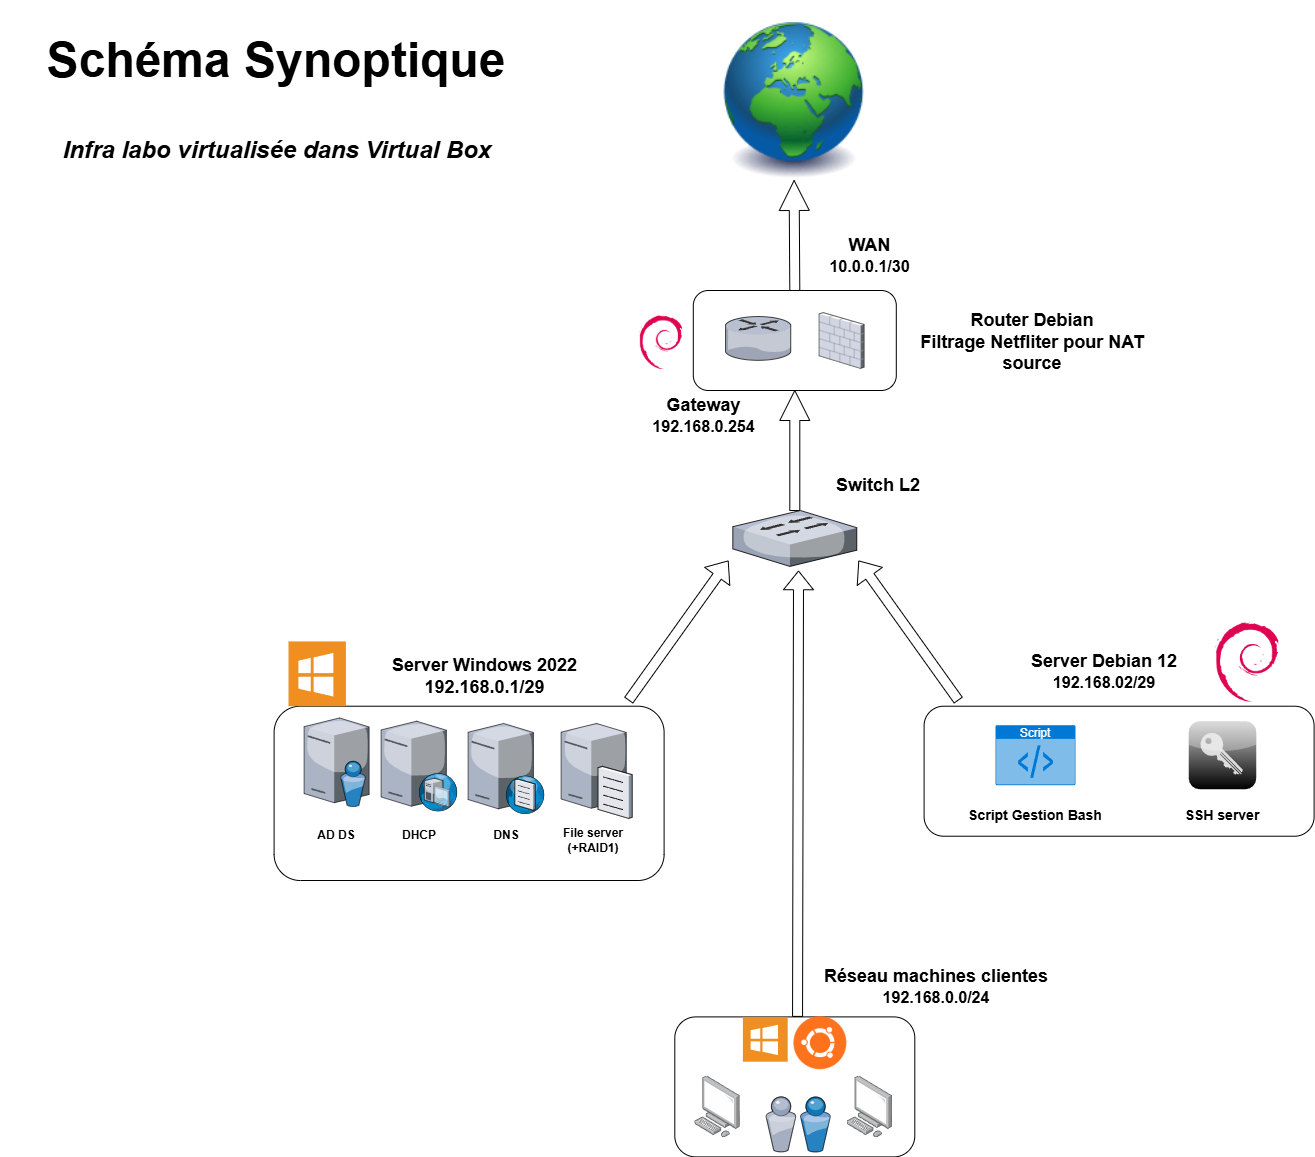

The diagram above was exported from draw.io. Its source (the exported page's mxGraphModel, read from the mxfile embedded in the PNG):
<mxGraphModel dx="3141" dy="1098" grid="1" gridSize="10" guides="1" tooltips="1" connect="1" arrows="1" fold="1" page="1" pageScale="1" pageWidth="827" pageHeight="1169" math="0" shadow="0">
  <root>
    <mxCell id="0" />
    <mxCell id="1" parent="0" />
    <mxCell id="RlulPBKQhHApN7nZ32I0-9" value="" style="rounded=1;whiteSpace=wrap;html=1;" parent="1" vertex="1">
      <mxGeometry x="755.6" y="705.7099999999999" width="390" height="130" as="geometry" />
    </mxCell>
    <mxCell id="YZIWid48ANpCS1TSD1AY-3" style="edgeStyle=orthogonalEdgeStyle;shape=arrow;rounded=0;orthogonalLoop=1;jettySize=auto;html=1;exitX=0.5;exitY=0;exitDx=0;exitDy=0;entryX=0.5;entryY=1;entryDx=0;entryDy=0;" edge="1" parent="1" source="RlulPBKQhHApN7nZ32I0-10" target="RlulPBKQhHApN7nZ32I0-15">
      <mxGeometry relative="1" as="geometry" />
    </mxCell>
    <mxCell id="RlulPBKQhHApN7nZ32I0-10" value="" style="rounded=1;whiteSpace=wrap;html=1;" parent="1" vertex="1">
      <mxGeometry x="524.8000000000001" y="290" width="203" height="100" as="geometry" />
    </mxCell>
    <mxCell id="RlulPBKQhHApN7nZ32I0-11" value="" style="rounded=1;whiteSpace=wrap;html=1;" parent="1" vertex="1">
      <mxGeometry x="506.3" y="1016.4" width="240" height="140" as="geometry" />
    </mxCell>
    <mxCell id="RlulPBKQhHApN7nZ32I0-1" value="" style="image;points=[];aspect=fixed;html=1;align=center;shadow=0;dashed=0;image=img/lib/allied_telesis/computer_and_terminals/Personal_Computer.svg;" parent="1" vertex="1">
      <mxGeometry x="526.3000000000001" y="1075.5" width="45.6" height="61.800000000000004" as="geometry" />
    </mxCell>
    <mxCell id="RlulPBKQhHApN7nZ32I0-3" value="" style="image;points=[];aspect=fixed;html=1;align=center;shadow=0;dashed=0;image=img/lib/allied_telesis/computer_and_terminals/Personal_Computer.svg;" parent="1" vertex="1">
      <mxGeometry x="678.5000000000001" y="1075.5" width="45.6" height="61.800000000000004" as="geometry" />
    </mxCell>
    <mxCell id="RlulPBKQhHApN7nZ32I0-8" value="" style="rounded=1;whiteSpace=wrap;html=1;" parent="1" vertex="1">
      <mxGeometry x="105.6" y="705.71" width="390" height="174.29" as="geometry" />
    </mxCell>
    <mxCell id="RlulPBKQhHApN7nZ32I0-12" value="" style="verticalLabelPosition=bottom;sketch=0;aspect=fixed;html=1;verticalAlign=top;strokeColor=none;align=center;outlineConnect=0;shape=mxgraph.citrix.directory_server;" parent="1" vertex="1">
      <mxGeometry x="135.6" y="717.4599999999999" width="65" height="88.5" as="geometry" />
    </mxCell>
    <mxCell id="RlulPBKQhHApN7nZ32I0-13" value="" style="verticalLabelPosition=bottom;sketch=0;aspect=fixed;html=1;verticalAlign=top;strokeColor=none;align=center;outlineConnect=0;shape=mxgraph.citrix.dhcp_server;" parent="1" vertex="1">
      <mxGeometry x="212.6" y="720.7099999999999" width="76" height="90" as="geometry" />
    </mxCell>
    <mxCell id="RlulPBKQhHApN7nZ32I0-14" value="" style="verticalLabelPosition=bottom;sketch=0;aspect=fixed;html=1;verticalAlign=top;strokeColor=none;align=center;outlineConnect=0;shape=mxgraph.citrix.dns_server;" parent="1" vertex="1">
      <mxGeometry x="299.6" y="720.7099999999999" width="76.5" height="92.5" as="geometry" />
    </mxCell>
    <mxCell id="RlulPBKQhHApN7nZ32I0-15" value="" style="image;html=1;image=img/lib/clip_art/general/Earth_globe_128x128.png" parent="1" vertex="1">
      <mxGeometry x="555.6" y="20" width="140" height="160" as="geometry" />
    </mxCell>
    <mxCell id="RlulPBKQhHApN7nZ32I0-16" value="" style="verticalLabelPosition=bottom;sketch=0;aspect=fixed;html=1;verticalAlign=top;strokeColor=none;align=center;outlineConnect=0;shape=mxgraph.citrix.users;" parent="1" vertex="1">
      <mxGeometry x="597.3000000000001" y="1096.4" width="64.5" height="55" as="geometry" />
    </mxCell>
    <mxCell id="RlulPBKQhHApN7nZ32I0-6" value="" style="verticalLabelPosition=bottom;sketch=0;aspect=fixed;html=1;verticalAlign=top;strokeColor=none;align=center;outlineConnect=0;shape=mxgraph.citrix.router;" parent="1" vertex="1">
      <mxGeometry x="557" y="316.07" width="65.94" height="43.75" as="geometry" />
    </mxCell>
    <mxCell id="RlulPBKQhHApN7nZ32I0-7" value="" style="verticalLabelPosition=bottom;sketch=0;aspect=fixed;html=1;verticalAlign=top;strokeColor=none;align=center;outlineConnect=0;shape=mxgraph.citrix.firewall;" parent="1" vertex="1">
      <mxGeometry x="650.64" y="312.12" width="44.96" height="55.75" as="geometry" />
    </mxCell>
    <mxCell id="RlulPBKQhHApN7nZ32I0-17" value="" style="verticalLabelPosition=bottom;sketch=0;aspect=fixed;html=1;verticalAlign=top;strokeColor=none;align=center;outlineConnect=0;shape=mxgraph.citrix.file_server;" parent="1" vertex="1">
      <mxGeometry x="392.6" y="720.7099999999999" width="71" height="97" as="geometry" />
    </mxCell>
    <mxCell id="RlulPBKQhHApN7nZ32I0-18" value="Script" style="html=1;whiteSpace=wrap;strokeColor=none;fillColor=#0079D6;labelPosition=center;verticalLabelPosition=middle;verticalAlign=top;align=center;fontSize=12;outlineConnect=0;spacingTop=-6;fontColor=#FFFFFF;sketch=0;shape=mxgraph.sitemap.script;" parent="1" vertex="1">
      <mxGeometry x="827" y="724.7099999999999" width="80" height="60" as="geometry" />
    </mxCell>
    <mxCell id="RlulPBKQhHApN7nZ32I0-20" value="" style="shape=image;html=1;verticalAlign=top;verticalLabelPosition=bottom;labelBackgroundColor=#ffffff;imageAspect=0;aspect=fixed;image=https://cdn1.iconfinder.com/data/icons/Vista-Inspirate_1.0/128x128/apps/debian.png" parent="1" vertex="1">
      <mxGeometry x="1035.6" y="617.7099999999999" width="88" height="88" as="geometry" />
    </mxCell>
    <mxCell id="RlulPBKQhHApN7nZ32I0-21" value="" style="shape=image;html=1;verticalAlign=top;verticalLabelPosition=bottom;labelBackgroundColor=#ffffff;imageAspect=0;aspect=fixed;image=https://cdn1.iconfinder.com/data/icons/Vista-Inspirate_1.0/128x128/apps/debian.png" parent="1" vertex="1">
      <mxGeometry x="463.33" y="312.11999999999995" width="59.84" height="59.84" as="geometry" />
    </mxCell>
    <mxCell id="RlulPBKQhHApN7nZ32I0-22" value="" style="shadow=0;dashed=0;html=1;strokeColor=none;fillColor=#EF8F21;labelPosition=center;verticalLabelPosition=bottom;verticalAlign=top;align=center;outlineConnect=0;shape=mxgraph.veeam.ms_windows;" parent="1" vertex="1">
      <mxGeometry x="120" y="640.91" width="57.4" height="64.8" as="geometry" />
    </mxCell>
    <mxCell id="RlulPBKQhHApN7nZ32I0-24" value="" style="shape=image;html=1;verticalAlign=top;verticalLabelPosition=bottom;labelBackgroundColor=#ffffff;imageAspect=0;aspect=fixed;image=https://cdn1.iconfinder.com/data/icons/operating-system-flat-1/30/ubuntu-128.png" parent="1" vertex="1">
      <mxGeometry x="619.2" y="1010" width="65.5" height="65.5" as="geometry" />
    </mxCell>
    <mxCell id="RlulPBKQhHApN7nZ32I0-25" value="" style="shadow=0;dashed=0;html=1;strokeColor=none;fillColor=#EF8F21;labelPosition=center;verticalLabelPosition=bottom;verticalAlign=top;align=center;outlineConnect=0;shape=mxgraph.veeam.ms_windows;" parent="1" vertex="1">
      <mxGeometry x="574.4" y="1016.4" width="44.8" height="44.8" as="geometry" />
    </mxCell>
    <mxCell id="RlulPBKQhHApN7nZ32I0-27" value="" style="verticalLabelPosition=bottom;sketch=0;aspect=fixed;html=1;verticalAlign=top;strokeColor=none;align=center;outlineConnect=0;shape=mxgraph.citrix.role_security;fillColor=#CCCCCC;gradientColor=#000000;gradientDirection=south;" parent="1" vertex="1">
      <mxGeometry x="1020" y="720.7099999999999" width="68" height="68" as="geometry" />
    </mxCell>
    <mxCell id="YZIWid48ANpCS1TSD1AY-9" style="edgeStyle=orthogonalEdgeStyle;shape=arrow;rounded=0;orthogonalLoop=1;jettySize=auto;html=1;entryX=0.5;entryY=1;entryDx=0;entryDy=0;" edge="1" parent="1" source="YZIWid48ANpCS1TSD1AY-4" target="RlulPBKQhHApN7nZ32I0-10">
      <mxGeometry relative="1" as="geometry" />
    </mxCell>
    <mxCell id="YZIWid48ANpCS1TSD1AY-4" value="" style="verticalLabelPosition=bottom;sketch=0;aspect=fixed;html=1;verticalAlign=top;strokeColor=none;align=center;outlineConnect=0;shape=mxgraph.citrix.switch;" vertex="1" parent="1">
      <mxGeometry x="564.33" y="510" width="123.95" height="55.91" as="geometry" />
    </mxCell>
    <mxCell id="YZIWid48ANpCS1TSD1AY-5" value="&lt;b&gt;&lt;font face=&quot;Helvetica&quot; style=&quot;font-size: 18px;&quot;&gt;WAN&lt;/font&gt;&lt;/b&gt;&lt;div&gt;&lt;b&gt;&lt;font face=&quot;Helvetica&quot; size=&quot;3&quot;&gt;10.0.0.1/30&lt;/font&gt;&lt;/b&gt;&lt;/div&gt;" style="text;html=1;align=center;verticalAlign=middle;whiteSpace=wrap;rounded=0;" vertex="1" parent="1">
      <mxGeometry x="643.12" y="240" width="116.88" height="30" as="geometry" />
    </mxCell>
    <mxCell id="YZIWid48ANpCS1TSD1AY-6" value="" style="shape=flexArrow;endArrow=classic;html=1;rounded=0;endWidth=19;endSize=5.92;entryX=0.53;entryY=1.073;entryDx=0;entryDy=0;entryPerimeter=0;" edge="1" parent="1" target="YZIWid48ANpCS1TSD1AY-4">
      <mxGeometry width="50" height="50" relative="1" as="geometry">
        <mxPoint x="629.05" y="1016.4" as="sourcePoint" />
        <mxPoint x="629.5" y="946.4" as="targetPoint" />
      </mxGeometry>
    </mxCell>
    <mxCell id="YZIWid48ANpCS1TSD1AY-7" value="&lt;b&gt;&lt;font style=&quot;font-size: 18px;&quot;&gt;Réseau machines clientes&lt;/font&gt;&lt;/b&gt;&lt;div&gt;&lt;b&gt;&lt;font size=&quot;3&quot;&gt;192.168.0.0/24&lt;/font&gt;&lt;/b&gt;&lt;/div&gt;" style="text;html=1;align=center;verticalAlign=middle;whiteSpace=wrap;rounded=0;" vertex="1" parent="1">
      <mxGeometry x="635.6" y="956.4" width="264.4" height="60" as="geometry" />
    </mxCell>
    <mxCell id="YZIWid48ANpCS1TSD1AY-8" value="" style="shape=flexArrow;endArrow=classic;html=1;rounded=0;" edge="1" parent="1">
      <mxGeometry width="50" height="50" relative="1" as="geometry">
        <mxPoint x="460" y="700" as="sourcePoint" />
        <mxPoint x="560" y="560" as="targetPoint" />
      </mxGeometry>
    </mxCell>
    <mxCell id="YZIWid48ANpCS1TSD1AY-10" value="" style="shape=flexArrow;endArrow=classic;html=1;rounded=0;" edge="1" parent="1">
      <mxGeometry width="50" height="50" relative="1" as="geometry">
        <mxPoint x="790" y="700" as="sourcePoint" />
        <mxPoint x="690" y="560" as="targetPoint" />
      </mxGeometry>
    </mxCell>
    <mxCell id="YZIWid48ANpCS1TSD1AY-11" value="&lt;b&gt;&lt;font style=&quot;font-size: 18px;&quot;&gt;Switch L2&lt;/font&gt;&lt;/b&gt;" style="text;html=1;align=center;verticalAlign=middle;whiteSpace=wrap;rounded=0;" vertex="1" parent="1">
      <mxGeometry x="650.64" y="470" width="118.2" height="30" as="geometry" />
    </mxCell>
    <mxCell id="YZIWid48ANpCS1TSD1AY-12" value="&lt;b&gt;&lt;font style=&quot;font-size: 18px;&quot;&gt;Server Windows 2022 192.168.0.1/29&lt;/font&gt;&lt;/b&gt;" style="text;html=1;align=center;verticalAlign=middle;whiteSpace=wrap;rounded=0;" vertex="1" parent="1">
      <mxGeometry x="212.6" y="651.16" width="207.4" height="50" as="geometry" />
    </mxCell>
    <mxCell id="YZIWid48ANpCS1TSD1AY-13" value="&lt;font style=&quot;font-size: 18px;&quot;&gt;&lt;b&gt;Server&amp;nbsp;&lt;span style=&quot;background-color: initial;&quot;&gt;Debian 12&lt;/span&gt;&lt;/b&gt;&lt;/font&gt;&lt;div&gt;&lt;span style=&quot;background-color: initial;&quot;&gt;&lt;font size=&quot;3&quot;&gt;&lt;b&gt;192.168.02/29&lt;/b&gt;&lt;/font&gt;&lt;/span&gt;&lt;/div&gt;" style="text;html=1;align=center;verticalAlign=middle;whiteSpace=wrap;rounded=0;" vertex="1" parent="1">
      <mxGeometry x="840" y="640" width="191.6" height="61.16" as="geometry" />
    </mxCell>
    <mxCell id="YZIWid48ANpCS1TSD1AY-14" value="&lt;b&gt;&lt;font style=&quot;font-size: 18px;&quot;&gt;Gateway&lt;/font&gt;&lt;/b&gt;&lt;div&gt;&lt;b&gt;&lt;font size=&quot;3&quot;&gt;192.168.0.254&lt;/font&gt;&lt;/b&gt;&lt;/div&gt;" style="text;html=1;align=center;verticalAlign=middle;whiteSpace=wrap;rounded=0;" vertex="1" parent="1">
      <mxGeometry x="463.33" y="390" width="144.96" height="50" as="geometry" />
    </mxCell>
    <mxCell id="YZIWid48ANpCS1TSD1AY-15" value="&lt;font face=&quot;Helvetica&quot; style=&quot;font-size: 18px;&quot;&gt;&lt;b&gt;Router Debian&lt;/b&gt;&lt;/font&gt;&lt;div&gt;&lt;font style=&quot;font-size: 18px;&quot; face=&quot;Helvetica&quot;&gt;&lt;b&gt;Filtrage Netfliter pour NAT source&lt;/b&gt;&lt;/font&gt;&lt;/div&gt;" style="text;html=1;align=center;verticalAlign=middle;whiteSpace=wrap;rounded=0;" vertex="1" parent="1">
      <mxGeometry x="727.8" y="318.51" width="272.2" height="47.06" as="geometry" />
    </mxCell>
    <mxCell id="YZIWid48ANpCS1TSD1AY-16" value="&lt;font style=&quot;font-size: 24px;&quot;&gt;&lt;b style=&quot;&quot;&gt;&lt;i&gt;Infra labo virtualisée dans Virtual Box&lt;/i&gt;&lt;/b&gt;&lt;/font&gt;" style="text;html=1;align=center;verticalAlign=middle;whiteSpace=wrap;rounded=0;" vertex="1" parent="1">
      <mxGeometry x="-111.4" y="110" width="440" height="80" as="geometry" />
    </mxCell>
    <mxCell id="YZIWid48ANpCS1TSD1AY-17" value="&lt;b&gt;AD DS&lt;/b&gt;" style="text;html=1;align=center;verticalAlign=middle;whiteSpace=wrap;rounded=0;" vertex="1" parent="1">
      <mxGeometry x="138.1" y="820" width="60" height="30" as="geometry" />
    </mxCell>
    <mxCell id="YZIWid48ANpCS1TSD1AY-18" value="&lt;b&gt;DHCP&lt;/b&gt;" style="text;html=1;align=center;verticalAlign=middle;whiteSpace=wrap;rounded=0;" vertex="1" parent="1">
      <mxGeometry x="220.6" y="820" width="60" height="30" as="geometry" />
    </mxCell>
    <mxCell id="YZIWid48ANpCS1TSD1AY-19" value="&lt;b&gt;DNS&lt;/b&gt;" style="text;html=1;align=center;verticalAlign=middle;whiteSpace=wrap;rounded=0;" vertex="1" parent="1">
      <mxGeometry x="307.85" y="820" width="60" height="30" as="geometry" />
    </mxCell>
    <mxCell id="YZIWid48ANpCS1TSD1AY-20" value="&lt;b&gt;File server (+RAID1)&lt;/b&gt;" style="text;html=1;align=center;verticalAlign=middle;whiteSpace=wrap;rounded=0;" vertex="1" parent="1">
      <mxGeometry x="380" y="820" width="90" height="40" as="geometry" />
    </mxCell>
    <mxCell id="YZIWid48ANpCS1TSD1AY-21" value="&lt;font style=&quot;font-size: 14px;&quot;&gt;&lt;b&gt;SSH server&lt;/b&gt;&lt;/font&gt;" style="text;html=1;align=center;verticalAlign=middle;whiteSpace=wrap;rounded=0;" vertex="1" parent="1">
      <mxGeometry x="1013.8" y="800" width="80.4" height="30" as="geometry" />
    </mxCell>
    <mxCell id="YZIWid48ANpCS1TSD1AY-22" value="&lt;b&gt;&lt;font style=&quot;font-size: 14px;&quot;&gt;Script Gestion Bash&lt;/font&gt;&lt;/b&gt;" style="text;html=1;align=center;verticalAlign=middle;whiteSpace=wrap;rounded=0;" vertex="1" parent="1">
      <mxGeometry x="793.15" y="800" width="147.7" height="30" as="geometry" />
    </mxCell>
    <mxCell id="YZIWid48ANpCS1TSD1AY-24" value="&lt;b&gt;&lt;font style=&quot;font-size: 48px;&quot;&gt;Schéma Synoptique&lt;/font&gt;&lt;/b&gt;" style="text;html=1;align=center;verticalAlign=middle;whiteSpace=wrap;rounded=0;" vertex="1" parent="1">
      <mxGeometry x="-168.55" width="554.3" height="120" as="geometry" />
    </mxCell>
  </root>
</mxGraphModel>